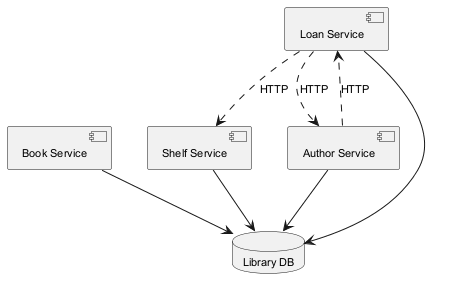

The diagram above was rendered by PlantUML. Its source (embedded in the PNG):
@startuml
skinparam defaultFontSize 11
component "Book Service" as C_BookService
component "Loan Service" as C_LoanService
component "Shelf Service" as C_ShelfService
component "Author Service" as C_AuthorService
database "Library DB" as DB_library
C_BookService --> DB_library
C_LoanService --> DB_library
C_ShelfService --> DB_library
C_AuthorService --> DB_library
C_LoanService ..> C_AuthorService : HTTP
C_AuthorService ..> C_LoanService : HTTP
C_LoanService ..> C_ShelfService : HTTP
@enduml